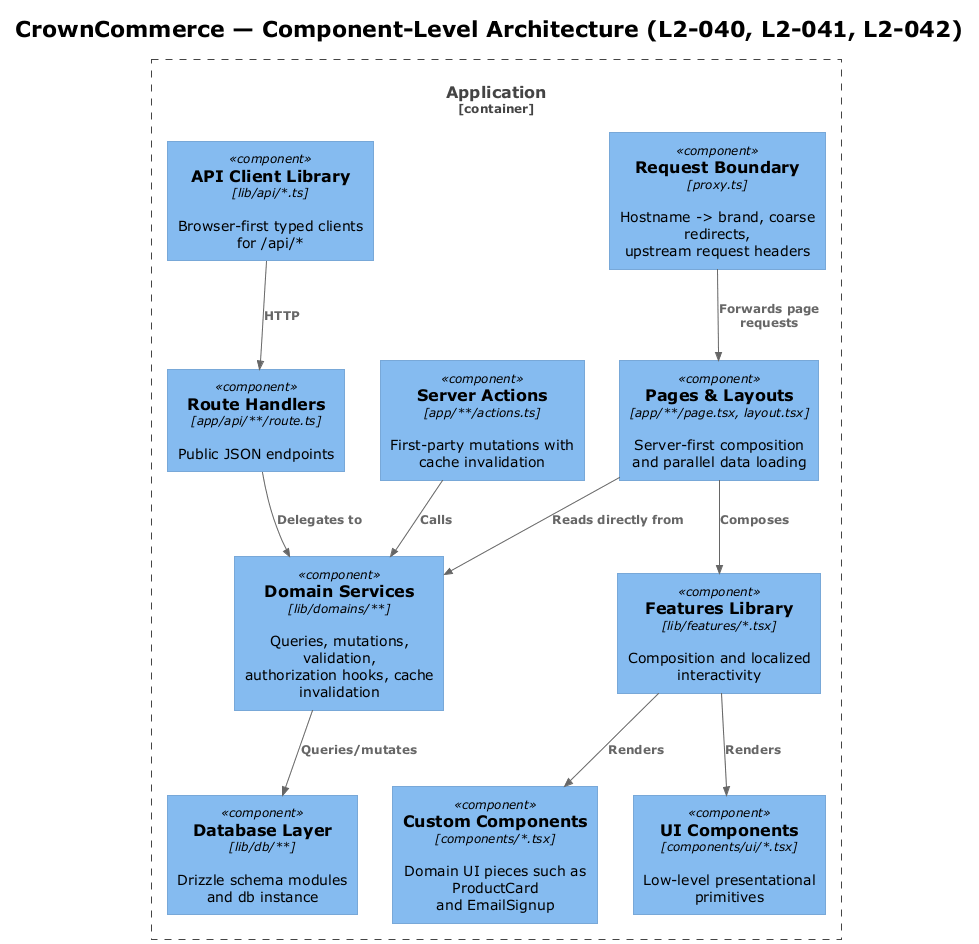

The diagram above was rendered by PlantUML. Its source (embedded in the PNG):
@startuml c4-component
!theme plain
!include <C4/C4_Component>

title CrownCommerce — Component-Level Architecture (L2-040, L2-041, L2-042)

Container_Boundary(app, "Application") {
    Component(proxy, "Request Boundary", "proxy.ts", "Hostname -> brand, coarse redirects,\nupstream request headers")
    Component(pages, "Pages & Layouts", "app/**/page.tsx, layout.tsx", "Server-first composition and parallel data loading")
    Component(server_actions, "Server Actions", "app/**/actions.ts", "First-party mutations with cache invalidation")
    Component(features, "Features Library", "lib/features/*.tsx", "Composition and localized interactivity")
    Component(ui_components, "UI Components", "components/ui/*.tsx", "Low-level presentational primitives")
    Component(custom_components, "Custom Components", "components/*.tsx", "Domain UI pieces such as ProductCard\nand EmailSignup")
    Component(api_clients, "API Client Library", "lib/api/*.ts", "Browser-first typed clients for /api/*")
    Component(route_handlers, "Route Handlers", "app/api/**/route.ts", "Public JSON endpoints")
    Component(domain_services, "Domain Services", "lib/domains/**", "Queries, mutations, validation,\nauthorization hooks, cache invalidation")
    Component(db_layer, "Database Layer", "lib/db/**", "Drizzle schema modules and db instance")
}

Rel(proxy, pages, "Forwards page requests")
Rel(pages, domain_services, "Reads directly from")
Rel(pages, features, "Composes")
Rel(features, ui_components, "Renders")
Rel(features, custom_components, "Renders")
Rel(server_actions, domain_services, "Calls")
Rel(api_clients, route_handlers, "HTTP")
Rel(route_handlers, domain_services, "Delegates to")
Rel(domain_services, db_layer, "Queries/mutates")

@enduml